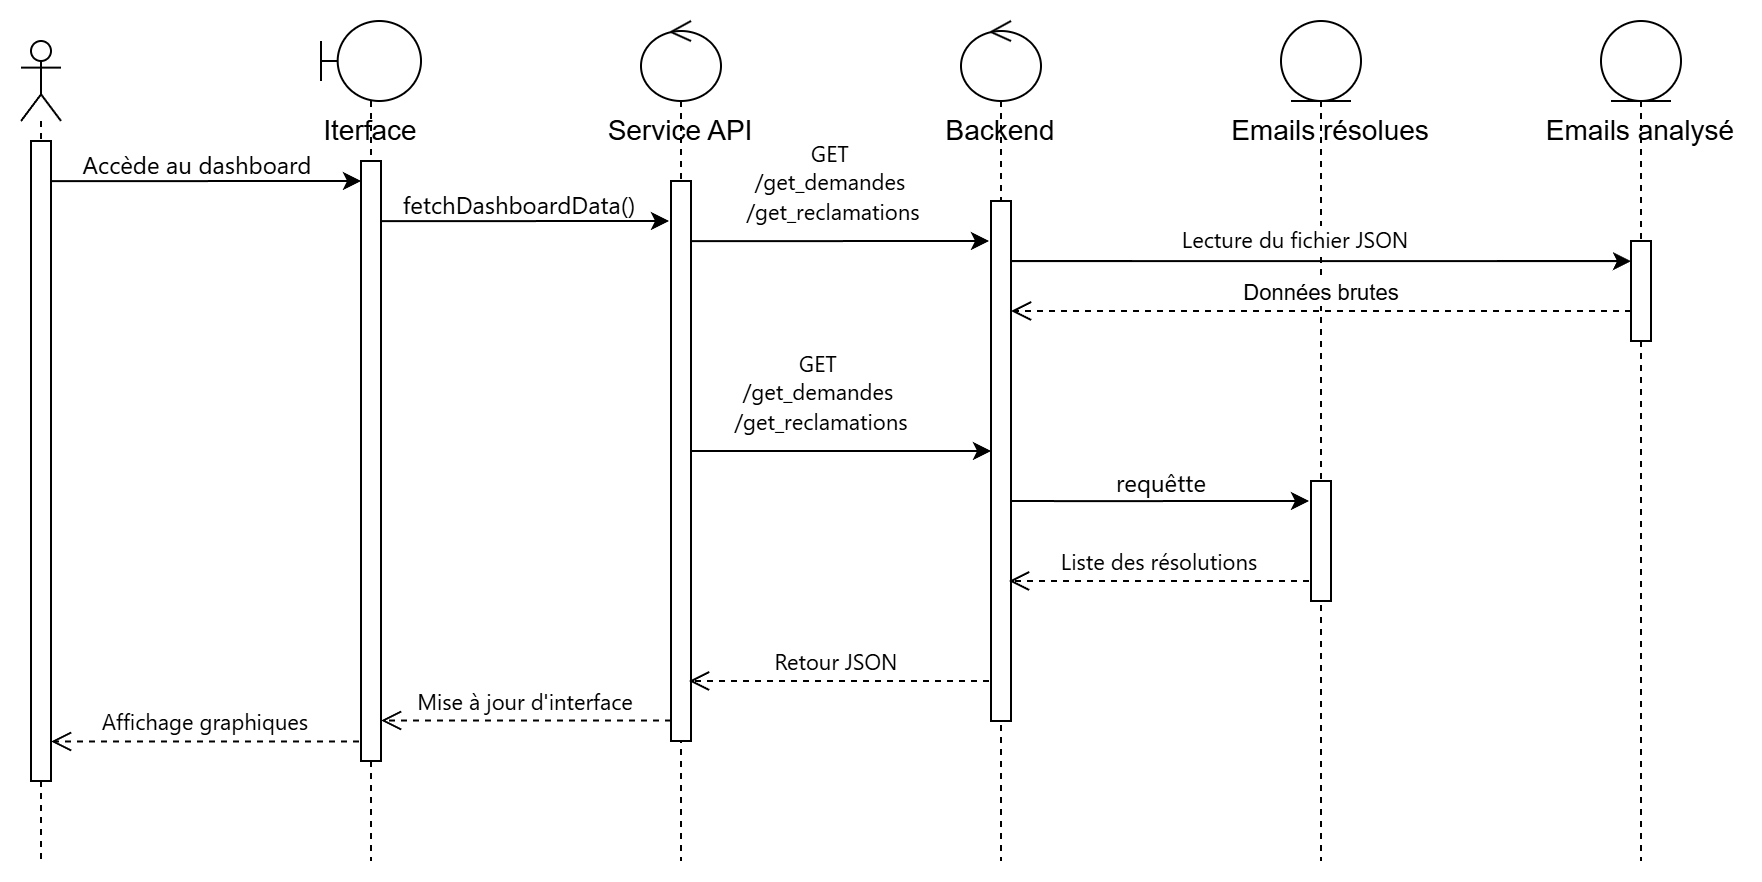

The diagram above was exported from draw.io. Its source (the exported page's mxGraphModel, read from the mxfile embedded in the PNG):
<mxGraphModel dx="867" dy="923" grid="1" gridSize="10" guides="1" tooltips="1" connect="1" arrows="1" fold="1" page="1" pageScale="1" pageWidth="827" pageHeight="1169" math="0" shadow="0">
  <root>
    <mxCell id="0" />
    <mxCell id="1" parent="0" />
    <mxCell id="92B4vovFeS7R7qVayLOE-1" parent="1" style="shape=umlLifeline;perimeter=lifelinePerimeter;whiteSpace=wrap;html=1;container=1;dropTarget=0;collapsible=0;recursiveResize=0;outlineConnect=0;portConstraint=eastwest;newEdgeStyle={&quot;curved&quot;:0,&quot;rounded&quot;:0};participant=umlActor;" value="" vertex="1">
      <mxGeometry height="410" width="20" x="30" y="30" as="geometry" />
    </mxCell>
    <mxCell id="92B4vovFeS7R7qVayLOE-30" parent="92B4vovFeS7R7qVayLOE-1" style="html=1;points=[[0,0,0,0,5],[0,1,0,0,-5],[1,0,0,0,5],[1,1,0,0,-5]];perimeter=orthogonalPerimeter;outlineConnect=0;targetShapes=umlLifeline;portConstraint=eastwest;newEdgeStyle={&quot;curved&quot;:0,&quot;rounded&quot;:0};" value="" vertex="1">
      <mxGeometry height="320" width="10" x="5" y="50" as="geometry" />
    </mxCell>
    <mxCell id="92B4vovFeS7R7qVayLOE-2" parent="1" style="shape=umlLifeline;perimeter=lifelinePerimeter;whiteSpace=wrap;html=1;container=1;dropTarget=0;collapsible=0;recursiveResize=0;outlineConnect=0;portConstraint=eastwest;newEdgeStyle={&quot;curved&quot;:0,&quot;rounded&quot;:0};participant=umlBoundary;" value="" vertex="1">
      <mxGeometry height="420" width="50" x="180" y="20" as="geometry" />
    </mxCell>
    <mxCell id="92B4vovFeS7R7qVayLOE-13" parent="92B4vovFeS7R7qVayLOE-2" style="html=1;points=[[0,0,0,0,5],[0,1,0,0,-5],[1,0,0,0,5],[1,1,0,0,-5]];perimeter=orthogonalPerimeter;outlineConnect=0;targetShapes=umlLifeline;portConstraint=eastwest;newEdgeStyle={&quot;curved&quot;:0,&quot;rounded&quot;:0};" value="" vertex="1">
      <mxGeometry height="300" width="10" x="20" y="70" as="geometry" />
    </mxCell>
    <mxCell id="92B4vovFeS7R7qVayLOE-3" parent="1" style="shape=umlLifeline;perimeter=lifelinePerimeter;whiteSpace=wrap;html=1;container=1;dropTarget=0;collapsible=0;recursiveResize=0;outlineConnect=0;portConstraint=eastwest;newEdgeStyle={&quot;curved&quot;:0,&quot;rounded&quot;:0};participant=umlControl;" value="" vertex="1">
      <mxGeometry height="420" width="40" x="340" y="20" as="geometry" />
    </mxCell>
    <mxCell id="92B4vovFeS7R7qVayLOE-14" parent="92B4vovFeS7R7qVayLOE-3" style="html=1;points=[[0,0,0,0,5],[0,1,0,0,-5],[1,0,0,0,5],[1,1,0,0,-5]];perimeter=orthogonalPerimeter;outlineConnect=0;targetShapes=umlLifeline;portConstraint=eastwest;newEdgeStyle={&quot;curved&quot;:0,&quot;rounded&quot;:0};" value="" vertex="1">
      <mxGeometry height="280" width="10" x="15" y="80" as="geometry" />
    </mxCell>
    <mxCell id="92B4vovFeS7R7qVayLOE-4" parent="1" style="shape=umlLifeline;perimeter=lifelinePerimeter;whiteSpace=wrap;html=1;container=1;dropTarget=0;collapsible=0;recursiveResize=0;outlineConnect=0;portConstraint=eastwest;newEdgeStyle={&quot;curved&quot;:0,&quot;rounded&quot;:0};participant=umlControl;" value="" vertex="1">
      <mxGeometry height="420" width="40" x="500" y="20" as="geometry" />
    </mxCell>
    <mxCell id="92B4vovFeS7R7qVayLOE-15" parent="92B4vovFeS7R7qVayLOE-4" style="html=1;points=[[0,0,0,0,5],[0,1,0,0,-5],[1,0,0,0,5],[1,1,0,0,-5]];perimeter=orthogonalPerimeter;outlineConnect=0;targetShapes=umlLifeline;portConstraint=eastwest;newEdgeStyle={&quot;curved&quot;:0,&quot;rounded&quot;:0};" value="" vertex="1">
      <mxGeometry height="260" width="10" x="15" y="90" as="geometry" />
    </mxCell>
    <mxCell id="92B4vovFeS7R7qVayLOE-5" parent="1" style="shape=umlLifeline;perimeter=lifelinePerimeter;whiteSpace=wrap;html=1;container=1;dropTarget=0;collapsible=0;recursiveResize=0;outlineConnect=0;portConstraint=eastwest;newEdgeStyle={&quot;curved&quot;:0,&quot;rounded&quot;:0};participant=umlEntity;" value="" vertex="1">
      <mxGeometry height="420" width="40" x="660" y="20" as="geometry" />
    </mxCell>
    <mxCell id="92B4vovFeS7R7qVayLOE-16" parent="92B4vovFeS7R7qVayLOE-5" style="html=1;points=[[0,0,0,0,5],[0,1,0,0,-5],[1,0,0,0,5],[1,1,0,0,-5]];perimeter=orthogonalPerimeter;outlineConnect=0;targetShapes=umlLifeline;portConstraint=eastwest;newEdgeStyle={&quot;curved&quot;:0,&quot;rounded&quot;:0};" value="" vertex="1">
      <mxGeometry height="60" width="10" x="15" y="230" as="geometry" />
    </mxCell>
    <mxCell id="92B4vovFeS7R7qVayLOE-6" parent="1" style="shape=umlLifeline;perimeter=lifelinePerimeter;whiteSpace=wrap;html=1;container=1;dropTarget=0;collapsible=0;recursiveResize=0;outlineConnect=0;portConstraint=eastwest;newEdgeStyle={&quot;curved&quot;:0,&quot;rounded&quot;:0};participant=umlEntity;" value="" vertex="1">
      <mxGeometry height="420" width="40" x="820" y="20" as="geometry" />
    </mxCell>
    <mxCell id="92B4vovFeS7R7qVayLOE-17" parent="92B4vovFeS7R7qVayLOE-6" style="html=1;points=[[0,0,0,0,5],[0,1,0,0,-5],[1,0,0,0,5],[1,1,0,0,-5]];perimeter=orthogonalPerimeter;outlineConnect=0;targetShapes=umlLifeline;portConstraint=eastwest;newEdgeStyle={&quot;curved&quot;:0,&quot;rounded&quot;:0};" value="" vertex="1">
      <mxGeometry height="50" width="10" x="15" y="110" as="geometry" />
    </mxCell>
    <mxCell id="92B4vovFeS7R7qVayLOE-7" parent="1" style="text;html=1;whiteSpace=wrap;strokeColor=none;fillColor=none;align=center;verticalAlign=middle;rounded=0;" value="&lt;font style=&quot;font-size: 14px;&quot;&gt;Iterface&lt;/font&gt;" vertex="1">
      <mxGeometry height="30" width="80" x="165" y="60" as="geometry" />
    </mxCell>
    <mxCell id="92B4vovFeS7R7qVayLOE-8" parent="1" style="text;html=1;whiteSpace=wrap;strokeColor=none;fillColor=none;align=center;verticalAlign=middle;rounded=0;" value="&lt;font style=&quot;font-size: 14px;&quot;&gt;Service API&lt;/font&gt;" vertex="1">
      <mxGeometry height="30" width="80" x="320" y="60" as="geometry" />
    </mxCell>
    <mxCell id="92B4vovFeS7R7qVayLOE-9" parent="1" style="text;html=1;whiteSpace=wrap;strokeColor=none;fillColor=none;align=center;verticalAlign=middle;rounded=0;" value="&lt;font style=&quot;font-size: 14px;&quot;&gt;Backend&lt;/font&gt;" vertex="1">
      <mxGeometry height="30" width="80" x="480" y="60" as="geometry" />
    </mxCell>
    <mxCell id="92B4vovFeS7R7qVayLOE-10" parent="1" style="text;html=1;whiteSpace=wrap;strokeColor=none;fillColor=none;align=center;verticalAlign=middle;rounded=0;" value="&lt;font style=&quot;font-size: 14px;&quot;&gt;Emails résolues&lt;/font&gt;" vertex="1">
      <mxGeometry height="30" width="110" x="630" y="60" as="geometry" />
    </mxCell>
    <mxCell id="92B4vovFeS7R7qVayLOE-11" parent="1" style="text;html=1;whiteSpace=wrap;strokeColor=none;fillColor=none;align=center;verticalAlign=middle;rounded=0;" value="&lt;font style=&quot;font-size: 14px;&quot;&gt;Emails analysé&lt;/font&gt;" vertex="1">
      <mxGeometry height="30" width="100" x="790" y="60" as="geometry" />
    </mxCell>
    <mxCell id="92B4vovFeS7R7qVayLOE-18" edge="1" parent="1" source="92B4vovFeS7R7qVayLOE-30" style="edgeStyle=orthogonalEdgeStyle;rounded=0;orthogonalLoop=1;jettySize=auto;html=1;curved=0;">
      <mxGeometry relative="1" as="geometry">
        <Array as="points">
          <mxPoint x="80" y="100" />
          <mxPoint x="80" y="100" />
        </Array>
        <mxPoint x="50" y="100" as="sourcePoint" />
        <mxPoint x="200" y="100" as="targetPoint" />
      </mxGeometry>
    </mxCell>
    <mxCell id="92B4vovFeS7R7qVayLOE-19" connectable="0" parent="92B4vovFeS7R7qVayLOE-18" style="edgeLabel;html=1;align=center;verticalAlign=middle;resizable=0;points=[];" value="&lt;span style=&quot;font-family: &amp;quot;Anthropic Sans&amp;quot;, -apple-system, BlinkMacSystemFont, &amp;quot;Segoe UI&amp;quot;, sans-serif; font-size: 12px; text-align: start;&quot;&gt;Accède au dashboard&lt;/span&gt;" vertex="1">
      <mxGeometry relative="1" x="-0.3366" y="2" as="geometry">
        <mxPoint x="21" y="-7" as="offset" />
      </mxGeometry>
    </mxCell>
    <mxCell id="92B4vovFeS7R7qVayLOE-20" edge="1" parent="1" source="92B4vovFeS7R7qVayLOE-13" style="edgeStyle=orthogonalEdgeStyle;rounded=0;orthogonalLoop=1;jettySize=auto;html=1;curved=0;">
      <mxGeometry relative="1" as="geometry">
        <Array as="points">
          <mxPoint x="250" y="120" />
          <mxPoint x="250" y="120" />
        </Array>
        <mxPoint x="214" y="120" as="sourcePoint" />
        <mxPoint x="354" y="120" as="targetPoint" />
      </mxGeometry>
    </mxCell>
    <mxCell id="92B4vovFeS7R7qVayLOE-21" connectable="0" parent="92B4vovFeS7R7qVayLOE-20" style="edgeLabel;html=1;align=center;verticalAlign=middle;resizable=0;points=[];" value="&lt;span style=&quot;font-family: &amp;quot;Anthropic Sans&amp;quot;, -apple-system, BlinkMacSystemFont, &amp;quot;Segoe UI&amp;quot;, sans-serif; font-size: 12px; text-align: start;&quot;&gt;fetchDashboardData()&lt;/span&gt;" vertex="1">
      <mxGeometry relative="1" x="-0.3366" y="2" as="geometry">
        <mxPoint x="21" y="-7" as="offset" />
      </mxGeometry>
    </mxCell>
    <mxCell id="92B4vovFeS7R7qVayLOE-24" edge="1" parent="1" source="92B4vovFeS7R7qVayLOE-15" style="edgeStyle=orthogonalEdgeStyle;rounded=0;orthogonalLoop=1;jettySize=auto;html=1;curved=0;" target="92B4vovFeS7R7qVayLOE-17">
      <mxGeometry relative="1" as="geometry">
        <Array as="points">
          <mxPoint x="680" y="140" />
          <mxPoint x="680" y="140" />
        </Array>
        <mxPoint x="560" y="185" as="sourcePoint" />
        <mxPoint x="650" y="150" as="targetPoint" />
      </mxGeometry>
    </mxCell>
    <mxCell id="92B4vovFeS7R7qVayLOE-41" connectable="0" parent="92B4vovFeS7R7qVayLOE-24" style="edgeLabel;html=1;align=center;verticalAlign=middle;resizable=0;points=[];" value="&lt;span style=&quot;font-family: &amp;quot;Anthropic Sans&amp;quot;, -apple-system, BlinkMacSystemFont, &amp;quot;Segoe UI&amp;quot;, sans-serif; text-align: start;&quot;&gt;Lecture du fichier JSON&lt;/span&gt;" vertex="1">
      <mxGeometry relative="1" x="-0.0866" y="1" as="geometry">
        <mxPoint y="-10" as="offset" />
      </mxGeometry>
    </mxCell>
    <mxCell id="92B4vovFeS7R7qVayLOE-35" edge="1" parent="1" source="92B4vovFeS7R7qVayLOE-14" style="edgeStyle=orthogonalEdgeStyle;rounded=0;orthogonalLoop=1;jettySize=auto;html=1;curved=0;">
      <mxGeometry relative="1" as="geometry">
        <Array as="points">
          <mxPoint x="400" y="130" />
          <mxPoint x="400" y="130" />
        </Array>
        <mxPoint x="370" y="130" as="sourcePoint" />
        <mxPoint x="514" y="130" as="targetPoint" />
      </mxGeometry>
    </mxCell>
    <mxCell id="92B4vovFeS7R7qVayLOE-36" connectable="0" parent="92B4vovFeS7R7qVayLOE-35" style="edgeLabel;html=1;align=center;verticalAlign=middle;resizable=0;points=[];" value="&lt;span style=&quot;font-family: &amp;quot;Anthropic Sans&amp;quot;, -apple-system, BlinkMacSystemFont, &amp;quot;Segoe UI&amp;quot;, sans-serif; text-align: start;&quot;&gt;GET&amp;nbsp;&lt;/span&gt;&lt;div&gt;&lt;span style=&quot;font-family: &amp;quot;Anthropic Sans&amp;quot;, -apple-system, BlinkMacSystemFont, &amp;quot;Segoe UI&amp;quot;, sans-serif; text-align: start;&quot;&gt;/get_demandes&amp;nbsp;&lt;/span&gt;&lt;div&gt;&lt;span style=&quot;font-family: &amp;quot;Anthropic Sans&amp;quot;, -apple-system, BlinkMacSystemFont, &amp;quot;Segoe UI&amp;quot;, sans-serif; text-align: start;&quot;&gt;/get_reclamations&lt;/span&gt;&lt;/div&gt;&lt;/div&gt;" vertex="1">
      <mxGeometry relative="1" x="-0.3366" y="2" as="geometry">
        <mxPoint x="21" y="-28" as="offset" />
      </mxGeometry>
    </mxCell>
    <mxCell id="92B4vovFeS7R7qVayLOE-37" edge="1" parent="1" style="html=1;verticalAlign=bottom;endArrow=open;dashed=1;endSize=8;curved=0;rounded=0;" value="Données brutes">
      <mxGeometry relative="1" as="geometry">
        <mxPoint x="835" y="165" as="sourcePoint" />
        <mxPoint x="525" y="165" as="targetPoint" />
      </mxGeometry>
    </mxCell>
    <mxCell id="92B4vovFeS7R7qVayLOE-39" edge="1" parent="1" style="edgeStyle=orthogonalEdgeStyle;rounded=0;orthogonalLoop=1;jettySize=auto;html=1;curved=0;">
      <mxGeometry relative="1" as="geometry">
        <Array as="points">
          <mxPoint x="560" y="260" />
          <mxPoint x="560" y="260" />
        </Array>
        <mxPoint x="525" y="260" as="sourcePoint" />
        <mxPoint x="674" y="260" as="targetPoint" />
      </mxGeometry>
    </mxCell>
    <mxCell id="92B4vovFeS7R7qVayLOE-40" connectable="0" parent="92B4vovFeS7R7qVayLOE-39" style="edgeLabel;html=1;align=center;verticalAlign=middle;resizable=0;points=[];" value="&lt;div style=&quot;text-align: start;&quot;&gt;&lt;font face=&quot;Anthropic Sans, -apple-system, BlinkMacSystemFont, Segoe UI, sans-serif&quot;&gt;&lt;span style=&quot;font-size: 12px;&quot;&gt;requêtte&lt;/span&gt;&lt;/font&gt;&lt;/div&gt;" vertex="1">
      <mxGeometry relative="1" x="-0.3366" y="2" as="geometry">
        <mxPoint x="25" y="-8" as="offset" />
      </mxGeometry>
    </mxCell>
    <mxCell id="92B4vovFeS7R7qVayLOE-42" edge="1" parent="1" style="edgeStyle=orthogonalEdgeStyle;rounded=0;orthogonalLoop=1;jettySize=auto;html=1;curved=0;">
      <mxGeometry relative="1" as="geometry">
        <Array as="points">
          <mxPoint x="450" y="235" />
          <mxPoint x="450" y="235" />
        </Array>
        <mxPoint x="365.0000000000001" y="234.9999999999999" as="sourcePoint" />
        <mxPoint x="515" y="234.9999999999999" as="targetPoint" />
      </mxGeometry>
    </mxCell>
    <mxCell id="92B4vovFeS7R7qVayLOE-43" connectable="0" parent="92B4vovFeS7R7qVayLOE-42" style="edgeLabel;html=1;align=center;verticalAlign=middle;resizable=0;points=[];" value="&lt;span style=&quot;font-family: &amp;quot;Anthropic Sans&amp;quot;, -apple-system, BlinkMacSystemFont, &amp;quot;Segoe UI&amp;quot;, sans-serif; text-align: start;&quot;&gt;GET&amp;nbsp;&lt;/span&gt;&lt;div&gt;&lt;span style=&quot;font-family: &amp;quot;Anthropic Sans&amp;quot;, -apple-system, BlinkMacSystemFont, &amp;quot;Segoe UI&amp;quot;, sans-serif; text-align: start;&quot;&gt;/get_demandes&amp;nbsp;&lt;/span&gt;&lt;div&gt;&lt;span style=&quot;font-family: &amp;quot;Anthropic Sans&amp;quot;, -apple-system, BlinkMacSystemFont, &amp;quot;Segoe UI&amp;quot;, sans-serif; text-align: start;&quot;&gt;/get_reclamations&lt;/span&gt;&lt;/div&gt;&lt;/div&gt;" vertex="1">
      <mxGeometry relative="1" x="-0.3366" y="2" as="geometry">
        <mxPoint x="15" y="-28" as="offset" />
      </mxGeometry>
    </mxCell>
    <mxCell id="92B4vovFeS7R7qVayLOE-44" edge="1" parent="1" style="html=1;verticalAlign=bottom;endArrow=open;dashed=1;endSize=8;curved=0;rounded=0;" value="&lt;span style=&quot;font-family: &amp;quot;Anthropic Sans&amp;quot;, -apple-system, BlinkMacSystemFont, &amp;quot;Segoe UI&amp;quot;, sans-serif; text-align: start;&quot;&gt;Liste des résolutions&lt;/span&gt;">
      <mxGeometry relative="1" as="geometry">
        <mxPoint x="674" y="300" as="sourcePoint" />
        <mxPoint x="524" y="300" as="targetPoint" />
      </mxGeometry>
    </mxCell>
    <mxCell id="92B4vovFeS7R7qVayLOE-45" edge="1" parent="1" style="html=1;verticalAlign=bottom;endArrow=open;dashed=1;endSize=8;curved=0;rounded=0;" value="&lt;span style=&quot;font-family: &amp;quot;Anthropic Sans&amp;quot;, -apple-system, BlinkMacSystemFont, &amp;quot;Segoe UI&amp;quot;, sans-serif; text-align: start;&quot;&gt;Retour JSON&amp;nbsp;&lt;/span&gt;">
      <mxGeometry relative="1" as="geometry">
        <mxPoint x="514" y="350" as="sourcePoint" />
        <mxPoint x="364" y="350" as="targetPoint" />
      </mxGeometry>
    </mxCell>
    <mxCell id="92B4vovFeS7R7qVayLOE-46" edge="1" parent="1" source="92B4vovFeS7R7qVayLOE-14" style="html=1;verticalAlign=bottom;endArrow=open;dashed=1;endSize=8;curved=0;rounded=0;" value="&lt;span style=&quot;font-family: &amp;quot;Anthropic Sans&amp;quot;, -apple-system, BlinkMacSystemFont, &amp;quot;Segoe UI&amp;quot;, sans-serif; text-align: start;&quot;&gt;Mise à jour d'interface&lt;/span&gt;">
      <mxGeometry relative="1" as="geometry">
        <mxPoint x="350" y="370" as="sourcePoint" />
        <mxPoint x="210" y="369.76" as="targetPoint" />
      </mxGeometry>
    </mxCell>
    <mxCell id="92B4vovFeS7R7qVayLOE-47" edge="1" parent="1" style="html=1;verticalAlign=bottom;endArrow=open;dashed=1;endSize=8;curved=0;rounded=0;" target="92B4vovFeS7R7qVayLOE-30" value="&lt;span style=&quot;font-family: &amp;quot;Anthropic Sans&amp;quot;, -apple-system, BlinkMacSystemFont, &amp;quot;Segoe UI&amp;quot;, sans-serif; text-align: start;&quot;&gt;Affichage graphiques&lt;/span&gt;">
      <mxGeometry relative="1" as="geometry">
        <mxPoint x="199" y="380.24" as="sourcePoint" />
        <mxPoint x="54" y="380" as="targetPoint" />
      </mxGeometry>
    </mxCell>
  </root>
</mxGraphModel>